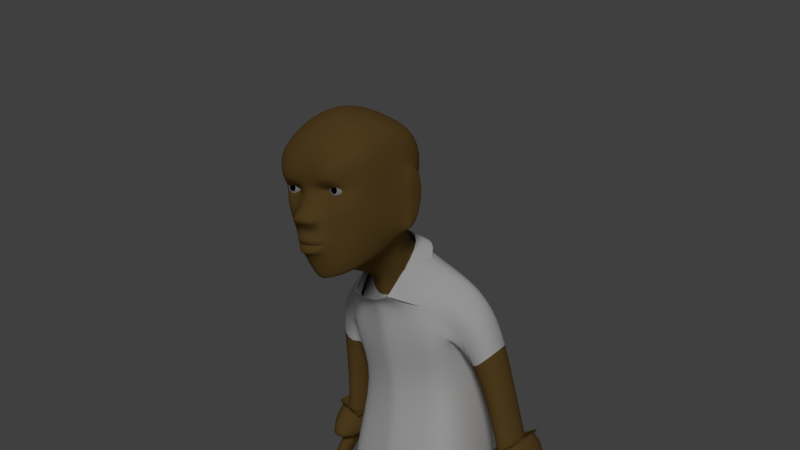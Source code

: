 # Source: gustaf_another_copy_.blend  (saved by Blender 2.79.0; exported with 4.5.12 LTS)
import bpy
from mathutils import Matrix  # noqa: F401  (used for matrix-valued properties, if any)

bpy.ops.wm.read_factory_settings(use_empty=True)
scene = bpy.context.scene
scene.name = 'Scene'

# ---- collections
col_collection_1 = bpy.data.collections.new('Collection 1'); scene.collection.children.link(col_collection_1)

# ---- materials (node trees are filled in below, after node groups)
mat_material = bpy.data.materials.new('Material')
mat_material.alpha_threshold = 0.0
mat_material.roughness = 0.5
mat_material.line_color = (0.0, 0.0, 0.0, 1.0)
mat_material_001 = bpy.data.materials.new('Material.001')
mat_material_001.alpha_threshold = 0.0
mat_material_001.roughness = 0.5
mat_material_002 = bpy.data.materials.new('Material.002')
mat_material_002.alpha_threshold = 0.0
mat_material_002.roughness = 0.5
mat_material_003 = bpy.data.materials.new('Material.003')
mat_material_003.alpha_threshold = 0.0
mat_material_003.roughness = 0.5

# ---- material node trees
mat_material.use_nodes = True; mat_material.node_tree.nodes.clear()
_N = mat_material.node_tree.nodes; _L = mat_material.node_tree.links
n0 = _N.new('ShaderNodeOutputMaterial'); n0.name = 'Material Output'; n0.location = (300, 300)
n1 = _N.new('ShaderNodeBsdfDiffuse'); n1.name = 'Diffuse BSDF'; n1.location = (10, 300)
n1.inputs[0].default_value = (0.1902, 0.1124, 0.03116, 1.0)
_L.new(n1.outputs[0], n0.inputs[0])
n0.is_active_output = True
mat_material_001.use_nodes = True; mat_material_001.node_tree.nodes.clear()
_N = mat_material_001.node_tree.nodes; _L = mat_material_001.node_tree.links
n0 = _N.new('ShaderNodeOutputMaterial'); n0.name = 'Material Output'; n0.location = (300, 300)
n1 = _N.new('ShaderNodeBsdfDiffuse'); n1.name = 'Diffuse BSDF'; n1.location = (10, 300)
_L.new(n1.outputs[0], n0.inputs[0])
n0.is_active_output = True
mat_material_002.use_nodes = True; mat_material_002.node_tree.nodes.clear()
_N = mat_material_002.node_tree.nodes; _L = mat_material_002.node_tree.links
n0 = _N.new('ShaderNodeOutputMaterial'); n0.name = 'Material Output'; n0.location = (300, 300)
n1 = _N.new('ShaderNodeBsdfDiffuse'); n1.name = 'Diffuse BSDF'; n1.location = (10, 300)
n1.inputs[0].default_value = (0.0, 0.0, 0.0, 1.0)
_L.new(n1.outputs[0], n0.inputs[0])
n0.is_active_output = True
mat_material_003.use_nodes = True; mat_material_003.node_tree.nodes.clear()
_N = mat_material_003.node_tree.nodes; _L = mat_material_003.node_tree.links
n0 = _N.new('ShaderNodeOutputMaterial'); n0.name = 'Material Output'; n0.location = (300, 300)
n1 = _N.new('ShaderNodeBsdfDiffuse'); n1.name = 'Diffuse BSDF'; n1.location = (10, 300)
_L.new(n1.outputs[0], n0.inputs[0])
n0.is_active_output = True

# ---- world
world_world = bpy.data.worlds.new('World'); scene.world = world_world
world_world.color = (0.05088, 0.05088, 0.05088)
world_world.use_sun_shadow = False
world_world.sun_shadow_jitter_overblur = 0.0
world_world.cycles.sampling_method = 'MANUAL'

# ---- cameras
cam_camera = bpy.data.cameras.new('Camera')
cam_camera.clip_end = 100.0
cam_camera.lens = 35.0
cam_camera.sensor_width = 32.0
cam_camera.sensor_height = 18.0
cam_camera.ortho_scale = 7.314
cam_camera.dof.focus_distance = 0.0

# ---- lights
light_lamp = bpy.data.lights.new('Lamp', 'SUN')
light_lamp.transmission_factor = 0.0
light_lamp.cutoff_distance = 30.0
light_lamp.angle = 0.1993
light_lamp.energy = 1.0
light_lamp.shadow_buffer_clip_start = 1.001
light_lamp.shadow_soft_size = 0.1
light_lamp.shadow_cascade_max_distance = 1000.0

# ---- meshes
me_cube = bpy.data.meshes.new('Cube')
me_cube.from_pydata([(2.06, -3.189, 57.77), (1.436, -3.198, 57.77), (0.0, -1.268, 62.61), (2.157, -3.326, 57.39), (2.503, -2.857, 58.1), (2.176, -3.547, 58.56), (1.385, -3.669, 58.51), (2.323, -1.248, 61.97), (2.322, -3.082, 57.99), (2.042, -3.249, 58.16), (1.441, -3.252, 58.12), (1.206, -3.094, 57.87), (0.4993, -3.555, 60.79), (0.3198, -3.892, 58.84), (0.4129, -3.573, 58.2), (2.336, -3.392, 56.93), (2.799, -2.583, 58.12), (2.375, -3.587, 59.05), (1.434, -3.892, 58.9), (0.0, -3.603, 58.2), (0.0, -3.892, 58.86), (0.789, -3.956, 55.64), (1.248, -3.752, 55.43), (1.426, -3.481, 54.92), (0.5931, -3.918, 54.27), (0.0, -3.971, 54.21), (0.0, -4.657, 56.53), (0.4695, -4.56, 56.53), (1.106, -3.796, 56.36), (1.709, -3.456, 55.79), (2.102, -2.896, 55.0), (0.4537, -3.289, 52.62), (0.0, -3.437, 52.55), (0.0, -4.448, 56.77), (0.4908, -4.357, 56.79), (2.956, -2.685, 56.5), (3.441, -1.649, 58.14), (3.509, -2.753, 60.14), (1.841, -3.478, 60.65), (0.0, -3.557, 60.78), (2.775, -2.186, 55.14), (0.9725, -3.774, 54.43), (1.521, -2.651, 52.91), (2.385, -1.329, 53.48), (3.677, -0.7645, 60.61), (1.29, -3.537, 57.22), (3.749, 0.5597, 58.43), (3.63, 0.2916, 56.39), (0.8272, -1.267, 62.55), (0.8241, -4.261, 56.06), (3.306, 0.4809, 54.82), (2.591, 0.4074, 54.07), (0.0, 3.026, 55.11), (1.798, 2.571, 55.12), (2.201, 1.662, 54.24), (0.6001, 2.818, 55.2), (3.657, 2.266, 60.04), (3.13, 3.121, 60.75), (0.9282, 3.383, 61.25), (0.0, 3.557, 61.37), (3.644, 1.734, 58.56), (2.474, 0.9602, 61.86), (0.0, 1.08, 62.62), (3.656, 0.7054, 60.94), (0.9282, 1.057, 62.44), (3.708, 1.07, 58.64), (3.443, 2.494, 58.05), (1.056, 4.114, 58.23), (3.503, 2.21, 57.13), (2.744, 3.587, 58.12), (0.0, 4.339, 58.21), (3.319, 1.277, 55.29), (0.5536, -1.29, 52.95), (2.006, 0.6691, 53.85), (3.312, 0.8789, 55.05), (0.0, -1.523, 52.75), (0.3568, 1.817, 51.6), (0.0, 1.811, 51.56), (0.0, -4.596, 56.21), (0.7791, -4.52, 56.25), (0.9693, -4.113, 56.39), (0.89, -4.282, 56.55), (0.0, -4.322, 56.03), (3.682, 0.6778, 56.55), (3.711, 0.8187, 54.99), (4.041, 0.8349, 58.45), (4.011, 1.215, 58.67), (3.963, 1.943, 58.6), (3.858, 2.34, 57.08), (3.716, 1.071, 54.86), (3.721, 1.645, 55.25), (3.864, 1.205, 56.71), (0.0, 1.797, 50.25), (0.0, 5.797, 51.45), (1.019, 3.972, 53.42), (1.054, 2.272, 50.65), (1.712, 2.561, 48.3), (2.281, 5.741, 51.04), (3.67, 3.222, 48.38), (3.141, 4.467, 51.19), (2.915, 3.305, 50.01), (3.948, 5.271, 50.03), (4.298, 4.495, -0.1649), (6.194, 4.805, -0.1649), (5.987, 7.94, -0.1649), (3.975, 8.585, -0.1649), (6.057, 4.808, 39.49), (7.256, 4.858, 39.78), (6.126, 6.596, 39.51), (7.296, 6.494, 39.79), (0.0, 2.082, 48.42), (9.632, 3.497, 32.16), (10.46, 3.051, 32.37), (6.416, 6.528, 38.69), (7.514, 4.665, 38.95), (7.553, 6.429, 38.96), (6.349, 4.616, 38.67), (7.856, 4.403, 38.01), (6.635, 4.352, 37.72), (6.705, 6.536, 37.73), (7.897, 6.432, 38.02), (0.0, 4.174, 53.68), (2.85, 4.258, -0.1649), (2.439, 9.078, -0.1649), (0.4825, -3.677, 57.52), (0.0, -3.747, 57.58), (1.217, -3.131, 58.04), (0.5293, -2.062, 52.84), (0.0, -2.116, 52.72), (1.974, -1.207, 53.28), (0.7136, 1.942, 51.74), (0.7542, 5.768, 51.38), (0.5268, 1.975, 50.28), (0.3962, 2.201, 48.55), (0.5094, 4.073, 53.55), (0.0, -4.085, 55.59), (0.5528, -4.157, 54.88), (0.8398, -3.958, 54.89), (1.002, -3.883, 54.91), (0.5553, -4.147, 54.86), (0.0, -4.208, 54.86), (0.8448, -3.964, 54.88), (0.0, -4.208, 54.87), (5.987, 7.916, 2.444), (6.194, 4.704, 2.667), (3.975, 8.521, 2.444), (4.298, 4.414, 2.667), (2.439, 8.983, 2.444), (2.85, 4.192, 2.667), (5.683, -1.743, 0.9879), (7.579, -1.433, 0.9879), (4.236, -1.98, 0.9879), (7.579, -1.143, 1.896), (5.683, -1.434, 1.896), (4.236, -1.656, 1.896), (5.987, 8.101, 1.14), (6.194, 4.662, 1.14), (3.975, 8.727, 1.14), (2.439, 9.204, 1.14), (2.85, 4.132, 1.14), (7.579, -1.486, 1.425), (5.683, -1.787, 1.425), (4.236, -2.016, 1.425), (3.882, 7.635, 4.231), (3.648, 5.588, 4.231), (3.086, 7.967, 4.231), (2.94, 5.428, 4.231), (5.062, 7.199, 4.231), (4.71, 5.797, 4.231), (3.358, 1.924, -0.1649), (3.358, 0.9711, 1.645), (6.701, 1.484, 1.645), (6.701, 2.471, -0.1649), (4.806, 2.16, -0.1649), (4.806, 1.193, 1.645), (3.358, 1.48, 0.8421), (6.701, 2.01, 0.8421), (0.9206, -3.929, 54.52), (0.5742, -4.261, 54.33), (0.6268, -4.212, 55.28), (1.019, -3.939, 55.18), (1.193, -3.711, 54.92), (0.0, -4.376, 55.28), (0.0, -4.343, 54.3), (1.194, -2.568, 52.79), (0.4537, -2.894, 52.62), (0.0, -3.042, 52.55), (1.739, -1.722, 57.39), (1.739, -2.739, 57.19), (1.739, -3.041, 57.39), (1.739, -3.256, 57.78), (1.918, -1.519, 57.74), (2.069, -1.722, 57.48), (2.17, -2.024, 57.3), (2.206, -2.381, 57.24), (2.17, -2.739, 57.3), (2.069, -3.041, 57.48), (1.877, -3.256, 57.81), (1.739, -1.448, 58.05), (2.049, -1.519, 57.87), (2.311, -1.722, 57.72), (2.486, -2.024, 57.62), (2.547, -2.381, 57.58), (2.486, -2.739, 57.62), (2.311, -3.041, 57.72), (1.978, -3.256, 57.91), (2.096, -1.519, 58.05), (2.399, -1.722, 58.05), (2.601, -2.024, 58.05), (2.673, -2.381, 58.05), (2.601, -2.739, 58.05), (2.399, -3.041, 58.05), (2.015, -3.256, 58.05), (2.049, -1.519, 58.23), (2.311, -1.722, 58.38), (2.486, -2.024, 58.48), (2.547, -2.381, 58.52), (2.486, -2.739, 58.48), (2.311, -3.041, 58.38), (1.978, -3.256, 58.19), (1.918, -1.519, 58.36), (2.069, -1.722, 58.62), (2.17, -2.024, 58.8), (2.206, -2.381, 58.86), (2.17, -2.739, 58.8), (2.069, -3.041, 58.62), (1.877, -3.256, 58.29), (1.739, -1.519, 58.41), (1.739, -1.722, 58.71), (1.739, -2.024, 58.91), (1.739, -2.381, 58.98), (1.739, -2.739, 58.91), (1.739, -3.041, 58.71), (1.739, -3.256, 58.33), (1.561, -1.519, 58.36), (1.409, -1.722, 58.62), (1.308, -2.024, 58.8), (1.273, -2.381, 58.86), (1.308, -2.739, 58.8), (1.409, -3.041, 58.62), (1.601, -3.256, 58.29), (1.43, -1.519, 58.23), (1.168, -1.722, 58.38), (0.9925, -2.024, 58.48), (0.9309, -2.381, 58.52), (0.9925, -2.739, 58.48), (1.168, -3.041, 58.38), (1.501, -3.256, 58.19), (1.382, -1.519, 58.05), (1.079, -1.722, 58.05), (0.8769, -2.024, 58.05), (0.8059, -2.381, 58.05), (0.8769, -2.739, 58.05), (1.079, -3.041, 58.05), (1.464, -3.256, 58.05), (1.43, -1.519, 57.87), (1.168, -1.722, 57.72), (0.9925, -2.024, 57.62), (0.9309, -2.381, 57.58), (0.9925, -2.739, 57.62), (1.168, -3.041, 57.72), (1.501, -3.256, 57.91), (1.739, -3.315, 58.05), (1.561, -1.519, 57.74), (1.409, -1.722, 57.48), (1.308, -2.024, 57.3), (1.273, -2.381, 57.24), (1.308, -2.739, 57.3), (1.409, -3.041, 57.48), (1.601, -3.256, 57.81), (1.739, -1.519, 57.69), (1.739, -2.024, 57.19), (1.739, -2.381, 57.12), (1.739, -3.234, 57.68), (1.925, -3.234, 57.73), (2.062, -3.234, 57.87), (2.111, -3.234, 58.05), (2.062, -3.234, 58.24), (1.925, -3.234, 58.37), (1.739, -3.234, 58.42), (1.553, -3.234, 58.37), (1.417, -3.234, 58.24), (1.367, -3.234, 58.05), (1.417, -3.234, 57.87), (1.553, -3.234, 57.73), (0.8827, -4.03, 54.7), (0.5898, -4.268, 55.08), (0.0, -4.376, 55.05), (0.5648, -4.288, 54.6), (0.9294, -4.031, 55.04), (1.098, -3.745, 54.91), (0.0, -4.359, 54.58), (8.504, 1.432, 29.82), (10.7, 2.92, 29.7), (10.99, 2.424, 29.51), (9.215, 1.851, 29.62), (9.102, 2.287, 32.14), (10.04, 2.363, 32.36), (8.896, 1.057, 28.19), (9.35, 0.818, 28.36), (11.26, 3.264, 27.72), (11.77, 2.768, 27.71), (10.19, 1.455, 28.57), (10.63, 2.092, 28.5), (11.29, 2.293, 28.07), (10.25, 3.109, 27.71), (9.951, 2.425, 27.71), (9.657, 1.741, 27.72), (8.163, 1.217, 28.82), (8.682, 0.8206, 28.83), (9.539, 0.6913, 26.47), (10.22, 0.3054, 26.29), (11.32, 3.079, 26.46), (11.84, 2.537, 26.28), (10.63, 0.8633, 26.29), (11.03, 1.421, 26.28), (11.44, 1.979, 26.28), (10.87, 2.482, 26.46), (10.43, 1.885, 26.46), (9.984, 1.288, 26.47), (11.22, 3.151, 24.35), (11.74, 2.609, 24.17), (11.33, 2.051, 24.18), (10.77, 2.554, 24.35), (10.89, 1.522, 23.32), (11.29, 2.08, 23.32), (10.73, 2.583, 23.49), (10.28, 1.986, 23.5), (10.46, 0.9785, 22.91), (10.87, 1.536, 22.91), (10.26, 2.0, 23.09), (9.818, 1.403, 23.09), (9.41, 0.7808, 23.85), (10.09, 0.3949, 23.67), (10.5, 0.9528, 23.66), (9.855, 1.378, 23.85), (11.29, 3.097, 25.92), (10.85, 2.5, 25.92), (11.41, 1.998, 25.74), (11.82, 2.556, 25.74), (11.4, 2.007, 25.47), (10.83, 2.51, 25.64), (10.39, 1.913, 25.65), (10.99, 1.449, 25.47), (10.58, 0.8965, 25.31), (10.98, 1.454, 25.31), (9.936, 1.321, 25.49), (10.38, 1.918, 25.49), (10.18, 0.334, 25.45), (9.498, 0.7199, 25.63), (10.59, 0.8919, 25.45), (9.943, 1.317, 25.63), (8.065, 2.05, 25.58), (8.626, 1.792, 25.55), (7.582, 1.586, 25.75), (8.173, 1.293, 25.65), (4.33, 6.288, 8.266), (4.095, 3.853, 8.266), (3.335, 6.609, 8.266), (3.189, 3.699, 8.266), (5.683, 5.868, 8.266), (5.332, 4.055, 8.266), (0.0, 7.577, 34.6), (3.632, 7.789, 34.15), (2.822, 0.4201, 33.28), (0.0, 0.09333, 30.55), (4.616, 7.158, 33.91), (4.774, 0.7304, 34.2), (5.053, 7.391, 33.08), (5.431, 6.237, 31.31), (3.982, 6.525, 29.82), (3.016, 7.708, 32.79), (5.805, 3.986, 28.73), (3.807, 4.498, 27.8), (7.375, 2.248, 20.33), (5.548, 2.626, 20.33), (7.024, -0.6845, 20.33), (5.313, -0.866, 20.33), (7.375, 2.248, 19.24), (7.024, -0.6845, 19.24), (5.548, 2.626, 19.24), (5.313, -0.866, 19.24), (5.548, 2.626, 19.78), (5.313, -0.866, 19.78), (7.375, 2.248, 19.78), (7.024, -0.6845, 19.78), (3.484, -0.2312, 28.66), (5.322, 0.01459, 29.45), (0.0, 7.508, 32.33), (0.0, 5.597, 30.07), (0.9204, 7.949, 32.56), (1.343, -0.4189, 28.05), (4.012, 2.914, 20.33), (3.866, -1.005, 20.33), (4.012, 2.914, 19.24), (3.866, -1.005, 19.24), (4.012, 2.914, 19.78), (3.866, -1.005, 19.78), (1.692, 4.889, 27.09), (0.4711, 0.1832, 30.45), (1.054, 7.731, 34.47), (0.417, 6.291, 30.16), (0.5925, 0.2801, 37.33), (1.223, 7.457, 35.5), (4.762, 1.167, 37.26), (0.0, 7.444, 35.6), (2.561, 0.6873, 37.28), (4.711, 6.697, 35.98), (3.242, 7.337, 35.49), (0.0, 0.2221, 37.28), (4.27, 7.169, 5.015), (3.867, 1.499, 5.48), (2.561, 7.719, 5.015), (2.31, 1.234, 5.48), (6.595, 6.448, 5.015), (5.992, 1.845, 5.48), (0.0, 5.195, 53.42), (2.594, 2.339, 49.6), (0.0, 9.086, 44.56), (2.929, 8.99, 44.33), (2.916, 7.732, 47.75), (0.0, 8.142, 48.1), (0.0, 0.9009, 50.07), (0.0, 6.801, 51.45), (4.0, 8.351, 44.17), (1.807, 3.757, 53.38), (1.376, 0.7012, 50.55), (1.712, 2.202, 49.51), (2.281, 6.744, 51.04), (3.67, 2.941, 49.15), (2.368, 3.059, 43.83), (0.0, 2.438, 43.39), (0.0, 1.507, 46.74), (3.773, 4.154, 44.04), (4.251, 7.337, 47.4), (3.931, 2.366, 47.08), (2.985, 2.031, 46.89), (3.141, 4.467, 51.91), (2.915, 3.317, 50.34), (4.378, 6.274, 50.42), (4.671, 5.292, 50.76), (4.54, 3.621, 49.84), (5.783, 3.542, 48.63), (6.087, 5.654, 49.14), (5.775, 4.411, 39.72), (7.24, 4.484, 40.51), (5.875, 7.004, 39.75), (7.297, 6.857, 40.53), (6.629, 6.376, 47.62), (4.86, 6.903, 46.11), (4.852, 4.039, 45.29), (6.624, 3.714, 47.25), (0.0, 0.2602, 37.65), (2.484, 0.7664, 37.99), (3.126, 7.462, 37.69), (0.0, 7.663, 38.02), (0.0, 1.437, 49.63), (4.759, 1.296, 38.15), (4.739, 6.819, 37.35), (8.233, 7.979, 39.98), (5.841, 8.253, 39.18), (8.125, 3.552, 39.97), (5.654, 3.417, 39.15), (4.459, 3.44, 47.19), (7.854, 3.968, 37.82), (4.616, 5.802, 46.98), (6.364, 3.895, 37.88), (6.465, 7.004, 37.91), (7.912, 6.857, 37.83), (0.0, 4.389, 54.08), (2.398, 4.294, 52.43), (1.273, 9.134, 44.42), (1.241, 8.013, 48.07), (0.7542, 6.771, 51.38), (0.7776, 0.768, 50.26), (0.3962, 2.491, 43.52), (0.897, 1.632, 46.74), (0.7903, 1.807, 49.77), (0.3962, 0.3087, 37.74), (1.273, 7.635, 37.89), (0.7244, 4.288, 53.94), (1.739, -1.722, 57.39), (1.739, -2.739, 57.19), (1.739, -3.041, 57.39), (1.739, -3.256, 57.78), (1.918, -1.519, 57.74), (2.069, -1.722, 57.48), (2.17, -2.024, 57.3), (2.206, -2.381, 57.24), (2.17, -2.739, 57.3), (2.069, -3.041, 57.48), (1.877, -3.256, 57.81), (1.739, -1.448, 58.05), (2.049, -1.519, 57.87), (2.311, -1.722, 57.72), (2.486, -2.024, 57.62), (2.547, -2.381, 57.58), (2.486, -2.739, 57.62), (2.311, -3.041, 57.72), (1.978, -3.256, 57.91), (2.096, -1.519, 58.05), (2.399, -1.722, 58.05), (2.601, -2.024, 58.05), (2.673, -2.381, 58.05), (2.601, -2.739, 58.05), (2.399, -3.041, 58.05), (2.015, -3.256, 58.05), (2.049, -1.519, 58.23), (2.311, -1.722, 58.38), (2.486, -2.024, 58.48), (2.547, -2.381, 58.52), (2.486, -2.739, 58.48), (2.311, -3.041, 58.38), (1.978, -3.256, 58.19), (1.918, -1.519, 58.36), (2.069, -1.722, 58.62), (2.17, -2.024, 58.8), (2.206, -2.381, 58.86), (2.17, -2.739, 58.8), (2.069, -3.041, 58.62), (1.877, -3.256, 58.29), (1.739, -1.519, 58.41), (1.739, -1.722, 58.71), (1.739, -2.024, 58.91), (1.739, -2.381, 58.98), (1.739, -2.739, 58.91), (1.739, -3.041, 58.71), (1.739, -3.256, 58.33), (1.561, -1.519, 58.36), (1.409, -1.722, 58.62), (1.308, -2.024, 58.8), (1.273, -2.381, 58.86), (1.308, -2.739, 58.8), (1.409, -3.041, 58.62), (1.601, -3.256, 58.29), (1.43, -1.519, 58.23), (1.168, -1.722, 58.38), (0.9925, -2.024, 58.48), (0.9309, -2.381, 58.52), (0.9925, -2.739, 58.48), (1.168, -3.041, 58.38), (1.501, -3.256, 58.19), (1.382, -1.519, 58.05), (1.079, -1.722, 58.05), (0.8769, -2.024, 58.05), (0.8059, -2.381, 58.05), (0.8769, -2.739, 58.05), (1.079, -3.041, 58.05), (1.464, -3.256, 58.05), (1.43, -1.519, 57.87), (1.168, -1.722, 57.72), (0.9925, -2.024, 57.62), (0.9309, -2.381, 57.58), (0.9925, -2.739, 57.62), (1.168, -3.041, 57.72), (1.501, -3.256, 57.91), (1.739, -3.315, 58.05), (1.561, -1.519, 57.74), (1.409, -1.722, 57.48), (1.308, -2.024, 57.3), (1.273, -2.381, 57.24), (1.308, -2.739, 57.3), (1.409, -3.041, 57.48), (1.601, -3.256, 57.81), (1.739, -1.519, 57.69), (1.739, -2.024, 57.19), (1.739, -2.381, 57.12), (1.739, -3.234, 57.68), (1.925, -3.234, 57.73), (2.062, -3.234, 57.87), (2.111, -3.234, 58.05), (2.062, -3.234, 58.24), (1.925, -3.234, 58.37), (1.739, -3.234, 58.42), (1.553, -3.234, 58.37), (1.417, -3.234, 58.24), (1.367, -3.234, 58.05), (1.417, -3.234, 57.87), (1.553, -3.234, 57.73), (0.0, 0.1723, 33.91), (3.392, 7.221, 33.92), (4.674, 6.585, 33.43), (2.662, 0.5481, 34.32), (0.0, 7.204, 34.58), (4.767, 1.141, 34.58), (1.157, 7.272, 34.19), (0.4357, 0.2426, 33.9), (8.554, 2.59, 38.06), (5.833, 2.454, 37.76), (6.02, 8.253, 37.79), (8.661, 7.979, 38.08), (7.521, 4.151, 40.45), (5.681, 4.057, 39.57), (5.81, 7.412, 39.6), (7.595, 7.222, 40.47), (7.356, 4.446, 40.2), (5.865, 4.37, 39.48), (5.97, 7.089, 39.5), (7.416, 6.935, 40.21), (1.943, 5.094, 53.29), (1.807, 3.757, 53.38), (0.7244, 4.288, 53.94), (0.0, 4.389, 54.08), (1.376, 0.7012, 50.55), (1.943, 5.094, 53.29), (0.0, 5.195, 53.42), (2.398, 4.294, 52.43), (2.594, 2.339, 49.6), (5.619, 6.514, 42.86), (6.836, 6.277, 43.53), (6.814, 4.507, 43.28), (5.581, 4.596, 42.57)], [], [(5, 9, 8, 4), (6, 10, 9, 5), (3, 0, 1, 45), (45, 1, 11, 124), (4, 8, 0, 3), (14, 126, 10, 6), (6, 18, 13, 14), (18, 38, 12, 13), (5, 17, 18, 6), (3, 15, 16, 4), (4, 16, 17, 5), (24, 25, 32, 31), (22, 23, 30, 29), (26, 27, 34, 33), (41, 24, 31, 42), (51, 43, 129, 73), (21, 22, 29, 28), (124, 125, 33, 34), (3, 45, 28, 15), (17, 37, 38, 18), (15, 35, 36, 16), (13, 12, 39, 20), (16, 36, 37, 17), (28, 29, 35, 15), (31, 32, 186, 185), (30, 40, 35, 29), (30, 42, 43, 40), (23, 41, 42, 30), (19, 14, 13, 20), (124, 34, 28, 45), (28, 34, 81, 80), (37, 36, 46, 44), (36, 35, 47, 46), (43, 42, 184, 129), (12, 38, 7, 48), (39, 12, 48, 2), (35, 40, 50, 47), (38, 37, 44, 7), (40, 43, 51, 50), (54, 73, 130, 95), (64, 61, 57, 58), (63, 65, 60, 56), (62, 64, 58, 59), (61, 63, 56, 57), (7, 44, 63, 61), (2, 48, 64, 62), (44, 46, 65, 63), (48, 7, 61, 64), (58, 57, 69, 67), (56, 60, 68, 66), (59, 58, 67, 70), (57, 56, 66, 69), (68, 71, 54, 66), (67, 55, 52, 70), (66, 54, 53, 69), (132, 76, 77, 92), (73, 54, 71, 74), (69, 53, 55, 67), (51, 73, 74, 50), (185, 186, 128, 127), (127, 128, 75, 72), (72, 75, 77, 76), (53, 54, 95, 94), (73, 72, 76, 130), (82, 49, 79, 78), (79, 49, 80, 81), (21, 28, 80, 49), (34, 27, 79, 81), (27, 26, 78, 79), (50, 74, 89, 84), (71, 68, 88, 90), (74, 71, 90, 89), (47, 50, 84, 83), (83, 91, 86, 85), (88, 91, 89, 90), (87, 86, 91, 88), (84, 89, 91, 83), (60, 65, 86, 87), (46, 47, 83, 85), (65, 46, 85, 86), (68, 60, 87, 88), (97, 94, 99, 101), (95, 96, 98, 100), (94, 95, 100, 99), (157, 155, 104, 105), (155, 156, 103, 104), (176, 171, 152, 160), (104, 103, 102, 105), (609, 610, 107, 109), (608, 609, 109, 108), (610, 611, 106, 107), (611, 608, 108, 106), (120, 117, 297, 112), (117, 118, 296, 297), (119, 120, 112, 111), (118, 119, 111, 296), (111, 112, 294, 293), (106, 108, 113, 116), (108, 109, 115, 113), (107, 106, 116, 114), (109, 107, 114, 115), (116, 113, 119, 118), (113, 115, 120, 119), (114, 116, 118, 117), (115, 114, 117, 120), (133, 132, 92, 110), (134, 55, 53, 94), (134, 131, 93, 121), (159, 158, 123, 122), (105, 102, 122, 123), (157, 105, 123, 158), (125, 124, 14, 19), (11, 126, 14, 124), (184, 185, 127, 129), (129, 127, 72, 73), (42, 31, 185, 184), (94, 97, 131, 134), (121, 52, 55, 134), (96, 95, 132, 133), (95, 130, 76, 132), (21, 49, 82, 135), (288, 285, 141, 139), (289, 286, 136, 137), (291, 288, 139, 140), (290, 289, 137, 138), (286, 287, 142, 136), (285, 290, 138, 141), (175, 169, 151, 162), (163, 145, 147, 165), (166, 165, 147, 148), (168, 164, 146, 144), (167, 168, 144, 143), (163, 167, 143, 145), (160, 161, 149, 150), (161, 153, 154, 162), (173, 172, 150, 149), (174, 170, 154, 153), (169, 173, 149, 151), (171, 174, 153, 152), (149, 161, 162, 151), (152, 153, 161, 160), (170, 175, 162, 154), (145, 157, 158, 147), (148, 147, 158, 159), (172, 176, 160, 150), (143, 144, 156, 155), (145, 143, 155, 157), (356, 360, 167, 163), (360, 361, 168, 167), (361, 357, 164, 168), (359, 358, 165, 166), (356, 163, 165, 358), (146, 164, 166, 148), (103, 156, 176, 172), (148, 159, 175, 170), (144, 146, 174, 171), (122, 102, 173, 169), (146, 148, 170, 174), (102, 103, 172, 173), (159, 122, 169, 175), (156, 144, 171, 176), (41, 23, 181, 177), (21, 135, 182, 179), (23, 22, 180, 181), (25, 24, 178, 183), (22, 21, 179, 180), (24, 41, 177, 178), (270, 198, 191), (262, 190, 197), (189, 188, 195, 196), (272, 271, 193, 194), (187, 270, 191, 192), (273, 189, 196, 274), (188, 272, 194, 195), (271, 187, 192, 193), (194, 193, 201, 202), (192, 191, 199, 200), (274, 196, 204, 275), (195, 194, 202, 203), (193, 192, 200, 201), (191, 198, 199), (262, 197, 205), (196, 195, 203, 204), (275, 204, 211, 276), (203, 202, 209, 210), (201, 200, 207, 208), (199, 198, 206), (262, 205, 212), (204, 203, 210, 211), (202, 201, 208, 209), (200, 199, 206, 207), (208, 207, 214, 215), (206, 198, 213), (262, 212, 219), (211, 210, 217, 218), (209, 208, 215, 216), (207, 206, 213, 214), (276, 211, 218, 277), (210, 209, 216, 217), (262, 219, 226), (218, 217, 224, 225), (216, 215, 222, 223), (214, 213, 220, 221), (277, 218, 225, 278), (217, 216, 223, 224), (215, 214, 221, 222), (213, 198, 220), (221, 220, 227, 228), (278, 225, 232, 279), (224, 223, 230, 231), (222, 221, 228, 229), (220, 198, 227), (262, 226, 233), (225, 224, 231, 232), (223, 222, 229, 230), (279, 232, 239, 280), (231, 230, 237, 238), (229, 228, 235, 236), (227, 198, 234), (262, 233, 240), (232, 231, 238, 239), (230, 229, 236, 237), (228, 227, 234, 235), (234, 198, 241), (262, 240, 247), (239, 238, 245, 246), (237, 236, 243, 244), (235, 234, 241, 242), (280, 239, 246, 281), (238, 237, 244, 245), (236, 235, 242, 243), (246, 245, 252, 253), (244, 243, 250, 251), (242, 241, 248, 249), (281, 246, 253, 282), (245, 244, 251, 252), (243, 242, 249, 250), (241, 198, 248), (262, 247, 254), (282, 253, 260, 283), (252, 251, 258, 259), (250, 249, 256, 257), (248, 198, 255), (262, 254, 261), (253, 252, 259, 260), (251, 250, 257, 258), (249, 248, 255, 256), (259, 258, 266, 267), (257, 256, 264, 265), (255, 198, 263), (262, 261, 269), (260, 259, 267, 268), (258, 257, 265, 266), (256, 255, 263, 264), (283, 260, 268, 284), (262, 269, 190), (268, 267, 188, 189), (266, 265, 271, 272), (264, 263, 270, 187), (284, 268, 189, 273), (267, 266, 272, 188), (265, 264, 187, 271), (263, 198, 270), (269, 284, 273, 190), (261, 283, 284, 269), (254, 282, 283, 261), (247, 281, 282, 254), (240, 280, 281, 247), (233, 279, 280, 240), (226, 278, 279, 233), (219, 277, 278, 226), (212, 276, 277, 219), (205, 275, 276, 212), (197, 274, 275, 205), (190, 273, 274, 197), (177, 181, 290, 285), (179, 182, 287, 286), (181, 180, 289, 290), (183, 178, 288, 291), (180, 179, 286, 289), (178, 177, 285, 288), (296, 111, 293, 292), (112, 297, 295, 294), (297, 296, 292, 295), (293, 294, 301, 300), (298, 307, 319, 310), (304, 303, 315, 316), (307, 306, 318, 319), (300, 301, 313, 312), (303, 302, 314, 315), (299, 298, 310, 311), (306, 305, 317, 318), (305, 306, 293, 300), (301, 304, 316, 313), (302, 299, 311, 314), (301, 294, 303, 304), (305, 300, 312, 317), (303, 294, 295, 302), (292, 293, 306, 307), (308, 298, 352, 354), (295, 292, 308, 309), (299, 302, 295, 309), (298, 308, 292, 307), (337, 336, 320, 323), (348, 349, 332, 333), (345, 344, 328, 329), (341, 340, 325, 326), (323, 320, 321, 322), (338, 337, 323, 322), (339, 338, 322, 321), (336, 339, 321, 320), (327, 326, 325, 324), (342, 341, 326, 327), (340, 343, 324, 325), (343, 342, 327, 324), (331, 330, 329, 328), (344, 346, 331, 328), (347, 345, 329, 330), (346, 347, 330, 331), (332, 335, 334, 333), (351, 350, 334, 335), (350, 348, 333, 334), (349, 351, 335, 332), (312, 313, 339, 336), (313, 316, 338, 339), (316, 317, 337, 338), (317, 312, 336, 337), (315, 318, 342, 343), (316, 315, 343, 340), (318, 317, 341, 342), (317, 316, 340, 341), (319, 318, 347, 346), (318, 315, 345, 347), (314, 319, 346, 344), (315, 314, 344, 345), (310, 319, 351, 349), (314, 311, 348, 350), (319, 314, 350, 351), (311, 310, 349, 348), (352, 353, 355, 354), (309, 308, 354, 355), (298, 299, 353, 352), (299, 309, 355, 353), (164, 357, 359, 166), (389, 401, 399, 365), (403, 400, 362, 405), (368, 369, 370, 371), (407, 404, 367, 366), (363, 371, 390, 400), (406, 364, 367, 404), (381, 383, 397, 395), (366, 367, 369, 368), (368, 371, 363, 366), (371, 370, 401, 390), (367, 364, 386, 387), (369, 367, 387, 372), (370, 369, 372, 373), (382, 380, 394, 396), (375, 382, 396, 392), (363, 408, 407, 366), (387, 386, 377, 376), (377, 386, 391, 393), (372, 387, 376, 374), (373, 372, 374, 375), (385, 383, 381, 379), (384, 385, 379, 378), (382, 384, 378, 380), (375, 374, 384, 382), (374, 376, 385, 384), (376, 377, 383, 385), (402, 409, 365, 399), (373, 375, 392, 398), (390, 401, 389, 388), (399, 401, 398, 391), (391, 398, 392, 393), (397, 396, 394, 395), (393, 392, 396, 397), (386, 364, 399, 391), (383, 377, 393, 397), (411, 381, 395, 413), (370, 373, 398, 401), (388, 362, 400, 390), (406, 402, 399, 364), (408, 363, 400, 403), (380, 410, 412, 394), (395, 394, 412, 413), (379, 381, 411, 415), (378, 379, 415, 414), (380, 378, 414, 410), (606, 604, 599, 470), (419, 420, 434, 424), (473, 428, 420, 472), (472, 471, 418, 421), (420, 428, 439, 434), (428, 425, 437, 439), (426, 427, 429, 438), (425, 426, 438, 437), (475, 478, 453, 430), (477, 476, 436, 427), (436, 430, 433, 435), (454, 419, 424, 458), (434, 435, 433, 424), (438, 429, 442, 441), (427, 436, 435, 429), (440, 441, 442, 443), (437, 438, 441, 440), (439, 437, 440, 443), (471, 419, 454, 479), (448, 451, 445, 447), (449, 448, 447, 446), (451, 450, 444, 445), (450, 449, 446, 444), (442, 429, 450, 451), (439, 443, 448, 449), (443, 442, 451, 448), (430, 453, 457, 433), (580, 454, 458, 581), (424, 433, 457, 458), (476, 432, 431, 475), (468, 467, 589, 590), (465, 434, 439, 449), (459, 590, 589, 460), (464, 468, 590, 587), (591, 592, 462, 461), (435, 463, 450, 429), (460, 589, 588, 462), (449, 450, 463, 465), (461, 587, 590, 459), (467, 466, 588, 589), (462, 588, 587, 461), (435, 434, 465, 463), (477, 474, 422, 456), (480, 473, 423, 469), (425, 428, 473, 480), (427, 426, 474, 477), (436, 476, 475, 430), (418, 471, 479, 455), (456, 432, 476, 477), (431, 452, 478, 475), (420, 419, 471, 472), (423, 473, 472, 421), (604, 605, 416, 599), (564, 492, 485), (556, 484, 491), (483, 482, 489, 490), (566, 565, 487, 488), (481, 564, 485, 486), (567, 483, 490, 568), (482, 566, 488, 489), (565, 481, 486, 487), (488, 487, 495, 496), (486, 485, 493, 494), (568, 490, 498, 569), (489, 488, 496, 497), (487, 486, 494, 495), (485, 492, 493), (556, 491, 499), (490, 489, 497, 498), (569, 498, 505, 570), (497, 496, 503, 504), (495, 494, 501, 502), (493, 492, 500), (556, 499, 506), (498, 497, 504, 505), (496, 495, 502, 503), (494, 493, 500, 501), (502, 501, 508, 509), (500, 492, 507), (556, 506, 513), (505, 504, 511, 512), (503, 502, 509, 510), (501, 500, 507, 508), (570, 505, 512, 571), (504, 503, 510, 511), (556, 513, 520), (512, 511, 518, 519), (510, 509, 516, 517), (508, 507, 514, 515), (571, 512, 519, 572), (511, 510, 517, 518), (509, 508, 515, 516), (507, 492, 514), (515, 514, 521, 522), (572, 519, 526, 573), (518, 517, 524, 525), (516, 515, 522, 523), (514, 492, 521), (556, 520, 527), (519, 518, 525, 526), (517, 516, 523, 524), (573, 526, 533, 574), (525, 524, 531, 532), (523, 522, 529, 530), (521, 492, 528), (556, 527, 534), (526, 525, 532, 533), (524, 523, 530, 531), (522, 521, 528, 529), (528, 492, 535), (556, 534, 541), (533, 532, 539, 540), (531, 530, 537, 538), (529, 528, 535, 536), (574, 533, 540, 575), (532, 531, 538, 539), (530, 529, 536, 537), (540, 539, 546, 547), (538, 537, 544, 545), (536, 535, 542, 543), (575, 540, 547, 576), (539, 538, 545, 546), (537, 536, 543, 544), (535, 492, 542), (556, 541, 548), (576, 547, 554, 577), (546, 545, 552, 553), (544, 543, 550, 551), (542, 492, 549), (556, 548, 555), (547, 546, 553, 554), (545, 544, 551, 552), (543, 542, 549, 550), (553, 552, 560, 561), (551, 550, 558, 559), (549, 492, 557), (556, 555, 563), (554, 553, 561, 562), (552, 551, 559, 560), (550, 549, 557, 558), (577, 554, 562, 578), (556, 563, 484), (562, 561, 482, 483), (560, 559, 565, 566), (558, 557, 564, 481), (578, 562, 483, 567), (561, 560, 566, 482), (559, 558, 481, 565), (557, 492, 564), (563, 578, 567, 484), (555, 577, 578, 563), (548, 576, 577, 555), (541, 575, 576, 548), (534, 574, 575, 541), (527, 573, 574, 534), (520, 572, 573, 527), (513, 571, 572, 520), (506, 570, 571, 513), (499, 569, 570, 506), (491, 568, 569, 499), (484, 567, 568, 491), (454, 580, 585, 479), (453, 478, 586, 582), (478, 452, 579, 586), (453, 582, 584, 457), (458, 457, 584, 581), (479, 585, 583, 455), (592, 593, 460, 462), (593, 594, 459, 460), (594, 591, 461, 459), (466, 464, 587, 588), (446, 447, 468, 467), (593, 594, 598, 597), (592, 593, 597, 596), (594, 591, 595, 598), (591, 592, 596, 595), (466, 444, 446, 467), (444, 466, 464, 445), (447, 445, 464, 468), (607, 606, 470, 417), (426, 425, 600, 603), (480, 469, 602, 601), (425, 480, 601, 600), (603, 600, 606, 607), (601, 602, 605, 604), (600, 601, 604, 606)])
me_cube.polygons.foreach_set('use_smooth', [True] * 575)
me_cube.polygons.foreach_set('material_index', [0, 0, 0, 0, 0, 0, 0, 0, 0, 0, 0, 0, 0, 0, 0, 0, 0, 0, 0, 0, 0, 0, 0, 0, 0, 0, 0, 0, 0, 0, 0, 0, 0, 0, 0, 0, 0, 0, 0, 0, 0, 0, 0, 0, 0, 0, 0, 0, 0, 0, 0, 0, 0, 0, 0, 0, 0, 0, 0, 0, 0, 0, 0, 0, 0, 0, 0, 0, 0, 0, 0, 0, 0, 0, 0, 0, 0, 0, 0, 0, 0, 3, 3, 3, 3, 3, 3, 3, 0, 0, 0, 0, 0, 0, 0, 0, 0, 0, 0, 0, 0, 0, 0, 0, 0, 3, 0, 3, 3, 3, 3, 0, 0, 0, 0, 0, 3, 0, 3, 0, 0, 0, 0, 0, 0, 0, 0, 3, 3, 3, 3, 3, 3, 3, 3, 3, 3, 3, 3, 3, 3, 3, 3, 3, 3, 3, 3, 3, 3, 3, 3, 3, 3, 3, 3, 3, 3, 3, 3, 3, 3, 0, 0, 0, 0, 0, 0, 1, 2, 1, 1, 1, 1, 1, 1, 1, 1, 1, 1, 1, 1, 2, 1, 1, 1, 1, 1, 2, 1, 1, 1, 1, 1, 2, 1, 1, 1, 1, 1, 2, 1, 1, 1, 1, 1, 1, 1, 1, 1, 1, 1, 1, 2, 1, 1, 1, 1, 1, 1, 2, 1, 1, 1, 1, 2, 1, 1, 1, 1, 1, 1, 1, 1, 1, 1, 1, 1, 1, 2, 1, 1, 1, 1, 2, 1, 1, 1, 1, 1, 1, 2, 1, 1, 1, 1, 2, 1, 1, 1, 1, 1, 1, 1, 1, 1, 1, 1, 1, 1, 1, 1, 1, 1, 1, 1, 0, 0, 0, 0, 0, 0, 0, 0, 0, 0, 0, 0, 0, 0, 0, 0, 0, 0, 0, 0, 0, 0, 0, 0, 0, 0, 0, 0, 0, 0, 0, 0, 0, 0, 0, 0, 0, 0, 0, 0, 0, 0, 0, 0, 0, 0, 0, 0, 0, 0, 0, 0, 0, 0, 0, 0, 0, 0, 0, 0, 0, 0, 0, 0, 0, 0, 0, 0, 3, 3, 3, 3, 3, 3, 3, 3, 3, 3, 3, 3, 3, 3, 3, 3, 3, 3, 3, 3, 3, 3, 3, 3, 3, 3, 3, 3, 3, 3, 3, 3, 3, 3, 3, 3, 3, 3, 3, 3, 3, 3, 3, 3, 3, 3, 3, 3, 3, 3, 3, 3, 3, 3, 3, 3, 3, 3, 3, 3, 3, 3, 3, 3, 3, 0, 0, 0, 0, 3, 3, 3, 3, 3, 3, 3, 0, 3, 0, 0, 0, 3, 0, 3, 0, 0, 0, 3, 3, 3, 3, 3, 3, 3, 3, 3, 3, 3, 3, 1, 2, 1, 1, 1, 1, 1, 1, 1, 1, 1, 1, 1, 1, 2, 1, 1, 1, 1, 1, 2, 1, 1, 1, 1, 1, 2, 1, 1, 1, 1, 1, 2, 1, 1, 1, 1, 1, 1, 1, 1, 1, 1, 1, 1, 2, 1, 1, 1, 1, 1, 1, 2, 1, 1, 1, 1, 2, 1, 1, 1, 1, 1, 1, 1, 1, 1, 1, 1, 1, 1, 2, 1, 1, 1, 1, 2, 1, 1, 1, 1, 1, 1, 2, 1, 1, 1, 1, 2, 1, 1, 1, 1, 1, 1, 1, 1, 1, 1, 1, 1, 1, 1, 1, 1, 1, 1, 1, 3, 3, 3, 3, 3, 3, 0, 0, 0, 0, 0, 0, 0, 0, 0, 0, 0, 0, 3, 3, 3, 3, 3, 3, 3])
me_cube.materials.append(mat_material)
me_cube.materials.append(mat_material_001)
me_cube.materials.append(mat_material_002)
me_cube.materials.append(mat_material_003)
me_cube.use_remesh_preserve_volume = False
me_cube.use_remesh_preserve_attributes = False
me_cube.use_mirror_vertex_groups = False
me_cube.update()
arm_armature = bpy.data.armatures.new('Armature')  # bones are not reproduced

# ---- objects
ob_armature = bpy.data.objects.new('Armature', arm_armature)
ob_cube = bpy.data.objects.new('Cube', me_cube)
ob_lamp = bpy.data.objects.new('Lamp', light_lamp)
ob_camera = bpy.data.objects.new('Camera', cam_camera)

# ---- transforms, parenting, visibility, modifiers, constraints
ob_armature.location = (0.0, 0.0, 0.0)
ob_armature.show_in_front = True
ob_armature.lineart.crease_threshold = 0.0
ob_cube.parent = ob_armature
ob_cube.location = (0.0, 0.0, 0.0)
ob_cube.scale = (0.02624, 0.02624, 0.02624)
ob_cube.lock_rotations_4d = False
ob_cube.empty_display_type = 'ARROWS'
ob_cube.lineart.crease_threshold = 0.0
_vg = ob_cube.vertex_groups.new(name='root')
for _i, _w in zip([362, 363, 365, 366, 368, 369, 370, 371, 388, 389, 390, 398, 399, 400, 401, 402, 403, 404, 405, 406, 407, 408, 409, 418, 419, 424, 430, 431, 433, 452, 453, 454, 455, 457, 458, 471, 475, 478, 479, 579, 580, 581, 582, 583, 584, 585, 586], [0.7531, 0.4238, 0.1146, 0.1228, 0.1316, 0.05696, 0.1983, 0.2777, 0.8005, 0.9128, 0.724, 0.05551, 0.0806, 0.7008, 0.8271, 0.06323, 0.6343, 0.06076, 0.7108, 0.05215, 0.1653, 0.3912, 0.06997, 0.1168, 0.1054, 0.1064, 0.07724, 0.07538, 0.0916, 0.7417, 0.7384, 0.7893, 0.7753, 0.7198, 0.7514, 0.1041, 0.06692, 0.7501, 0.8037, 0.2913, 0.6376, 0.2943, 0.2001, 0.8268, 0.1945, 0.7932, 0.2697]): _vg.add([_i], _w, 'REPLACE')
_vg = ob_cube.vertex_groups.new(name='stomach')
for _i, _w in zip([417, 418, 419, 420, 421, 422, 423, 424, 426, 427, 428, 429, 430, 431, 432, 433, 434, 435, 436, 439, 452, 453, 454, 455, 456, 457, 458, 463, 465, 470, 471, 472, 473, 474, 475, 476, 477, 478, 479, 480, 579, 580, 581, 583, 585, 586, 599, 600, 601, 603, 604, 606, 607], [0.04205, 0.7686, 0.7645, 0.4133, 0.457, 0.08253, 0.06835, 0.7472, 0.05739, 0.07547, 0.05325, 0.03068, 0.7836, 0.8136, 0.1976, 0.7391, 0.2397, 0.08982, 0.1472, 0.005667, 0.07446, 0.09748, 0.1168, 0.1606, 0.09991, 0.1075, 0.1058, 0.05187, 0.04611, 0.017, 0.7815, 0.4562, 0.06123, 0.07345, 0.8198, 0.1757, 0.09091, 0.08188, 0.1293, 0.002636, 0.0135, 0.02083, 0.0003372, 0.04258, 0.02791, 0.009584, 0.003606, 0.006601, 0.001992, 0.05523, 0.003263, 0.01413, 0.0468]): _vg.add([_i], _w, 'REPLACE')
_vg = ob_cube.vertex_groups.new(name='chest')
for _i, _w in zip([52, 53, 54, 55, 67, 70, 71, 72, 73, 74, 75, 76, 77, 90, 92, 93, 94, 95, 96, 97, 98, 99, 100, 101, 110, 121, 130, 131, 132, 133, 134, 416, 417, 418, 419, 420, 421, 422, 423, 424, 425, 426, 427, 428, 429, 430, 431, 432, 433, 434, 435, 436, 438, 439, 456, 463, 465, 469, 470, 471, 472, 473, 474, 475, 476, 477, 480, 599, 600, 601, 602, 603, 604, 605, 606, 607], [0.1253, 0.09504, 0.06282, 0.1053, 0.0002132, 0.007963, 0.01381, 0.0355, 0.04631, 0.005234, 0.02328, 0.2212, 0.2189, 0.000677, 0.7575, 0.6486, 0.7247, 0.752, 0.6145, 0.2675, 0.3377, 0.02381, 0.1995, 0.07038, 0.7509, 0.4964, 0.2447, 0.6195, 0.7785, 0.7407, 0.5222, 0.3604, 0.2092, 0.06902, 0.05135, 0.3413, 0.4569, 0.2686, 0.6204, 0.01994, 0.2107, 0.2136, 0.2302, 0.2282, 0.06632, 0.05351, 0.05796, 0.5311, 0.01331, 0.1174, 0.09347, 0.4189, 0.004237, 0.01668, 0.3066, 0.04549, 0.004364, 0.4044, 0.2028, 0.06216, 0.4394, 0.5762, 0.2491, 0.05908, 0.5376, 0.2838, 0.3543, 0.2916, 0.2174, 0.3321, 0.3776, 0.2135, 0.298, 0.3648, 0.2069, 0.2104]): _vg.add([_i], _w, 'REPLACE')
_vg = ob_cube.vertex_groups.new(name='shoulder.l')
for _i, _w in zip([76, 77, 92, 93, 94, 95, 96, 97, 98, 99, 100, 101, 110, 121, 130, 131, 132, 133, 134, 416, 417, 420, 421, 422, 423, 425, 426, 427, 428, 429, 432, 434, 435, 436, 437, 438, 439, 440, 441, 442, 443, 456, 463, 469, 470, 472, 473, 474, 476, 477, 480, 599, 600, 601, 602, 603, 604, 605, 606, 607], [0.004709, 0.002769, 0.08082, 0.2188, 0.08985, 0.1025, 0.3318, 0.6887, 0.6331, 0.9562, 0.773, 0.9177, 0.155, 0.0009247, 0.01427, 0.2919, 0.07982, 0.1802, 0.004174, 0.3647, 0.5829, 0.03937, 0.01581, 0.5075, 0.224, 0.612, 0.608, 0.5025, 0.554, 0.5716, 0.1318, 0.01357, 0.1495, 0.1443, 0.947, 0.9408, 0.1308, 0.9341, 0.831, 0.1249, 0.06835, 0.4404, 0.06839, 0.2846, 0.5527, 0.01478, 0.271, 0.5436, 0.1305, 0.4661, 0.3885, 0.4716, 0.583, 0.4157, 0.3344, 0.6052, 0.4623, 0.3578, 0.5487, 0.5887]): _vg.add([_i], _w, 'REPLACE')
_vg = ob_cube.vertex_groups.new(name='upperArm.L')
for _i, _w in zip([106, 107, 108, 109, 113, 114, 115, 116, 416, 417, 418, 419, 420, 421, 422, 423, 424, 425, 426, 427, 428, 429, 430, 432, 433, 434, 435, 436, 439, 440, 441, 442, 443, 444, 445, 446, 447, 448, 449, 450, 451, 456, 459, 460, 461, 462, 463, 464, 465, 466, 467, 468, 469, 470, 471, 472, 473, 474, 476, 477, 480, 587, 588, 589, 590, 591, 592, 593, 594, 595, 596, 597, 598, 599, 600, 601, 602, 603, 604, 605, 606, 607, 608, 609, 610, 611], [0.9196, 0.9305, 0.969, 0.9787, 0.02997, 0.06823, 0.002619, 0.08091, 0.05575, 0.1155, 0.01184, 0.06037, 0.1872, 0.03066, 0.1139, 0.05414, 0.08907, 0.07527, 0.08927, 0.1709, 0.1532, 0.3149, 0.05005, 0.1145, 0.09889, 0.59, 0.6544, 0.2695, 0.8057, 0.06155, 0.1598, 0.8632, 0.9236, 0.9916, 0.9918, 0.9918, 0.9919, 0.9961, 0.9927, 0.9902, 0.9926, 0.1281, 0.9918, 0.9918, 0.9918, 0.9917, 0.8252, 0.9918, 0.901, 0.9917, 0.9918, 0.9918, 0.03771, 0.1493, 0.02519, 0.06058, 0.0662, 0.105, 0.1341, 0.135, 0.05793, 0.9917, 0.9917, 0.9918, 0.9918, 0.9918, 0.9917, 0.9918, 0.9918, 0.9918, 0.9918, 0.9918, 0.9918, 0.07823, 0.09393, 0.06359, 0.0511, 0.09119, 0.07568, 0.05441, 0.1458, 0.1091, 0.9989, 0.999, 0.9971, 0.995]): _vg.add([_i], _w, 'REPLACE')
_vg = ob_cube.vertex_groups.new(name='lowerArm.l')
for _i, _w in zip([106, 107, 108, 111, 112, 113, 114, 115, 116, 117, 118, 119, 120, 292, 293, 294, 295, 296, 297, 298, 299, 300, 301, 302, 303, 304, 305, 306, 307, 308, 309, 310, 311, 312, 313, 314, 315, 316, 317, 318, 319, 320, 321, 322, 323, 324, 325, 326, 327, 328, 329, 330, 331, 332, 333, 334, 335, 336, 337, 338, 339, 340, 341, 342, 343, 344, 345, 346, 347, 348, 349, 350, 351, 352, 353, 354, 355], [0.08035, 0.06951, 0.01197, 1.0, 1.0, 0.96, 0.9318, 0.9737, 0.9191, 0.9987, 0.9983, 0.9985, 0.9994, 1.0, 1.0, 1.0, 1.0, 1.0, 1.0, 1.0, 1.0, 1.0, 1.0, 1.0, 1.0, 1.0, 1.0, 1.0, 1.0, 1.0, 1.0, 1.0, 1.0, 1.0, 1.0, 1.0, 1.0, 1.0, 1.0, 1.0, 1.0, 1.0, 1.0, 1.0, 1.0, 1.0, 1.0, 1.0, 1.0, 1.0, 1.0, 1.0, 1.0, 1.0, 1.0, 1.0, 1.0, 1.0, 1.0, 1.0, 1.0, 1.0, 1.0, 1.0, 1.0, 1.0, 1.0, 1.0, 1.0, 1.0, 1.0, 1.0, 1.0, 1.0, 1.0, 1.0, 1.0]): _vg.add([_i], _w, 'REPLACE')
_vg = ob_cube.vertex_groups.new(name='neck')
for _i, _w in zip([0, 1, 3, 4, 5, 6, 8, 9, 10, 11, 14, 15, 16, 17, 19, 21, 22, 23, 24, 25, 26, 27, 28, 29, 30, 31, 32, 33, 34, 35, 36, 40, 41, 42, 43, 45, 46, 47, 49, 50, 51, 52, 53, 54, 55, 56, 57, 58, 59, 60, 65, 66, 67, 68, 69, 70, 71, 72, 73, 74, 75, 76, 77, 78, 79, 80, 81, 82, 83, 84, 85, 86, 87, 88, 89, 90, 91, 92, 93, 94, 95, 96, 97, 110, 121, 124, 125, 126, 127, 128, 129, 130, 131, 132, 133, 134, 135, 136, 137, 138, 139, 140, 141, 142, 177, 178, 179, 180, 181, 182, 183, 184, 185, 186, 187, 188, 189, 190, 191, 192, 193, 194, 195, 196, 197, 198, 199, 200, 201, 202, 203, 204, 205, 206, 207, 208, 209, 210, 211, 212, 213, 214, 215, 216, 217, 218, 219, 220, 221, 222, 223, 224, 225, 226, 227, 228, 229, 230, 231, 232, 233, 234, 235, 236, 237, 238, 239, 240, 241, 242, 243, 244, 245, 246, 247, 248, 249, 250, 251, 252, 253, 254, 255, 256, 257, 258, 259, 260, 261, 262, 263, 264, 265, 266, 267, 268, 269, 270, 271, 272, 273, 274, 275, 276, 277, 278, 279, 280, 281, 282, 283, 284, 285, 286, 287, 288, 289, 290, 291, 416, 417, 423, 425, 426, 469, 470, 480, 481, 482, 483, 484, 485, 486, 487, 488, 489, 490, 491, 492, 493, 494, 495, 496, 497, 498, 499, 500, 501, 502, 503, 504, 505, 506, 507, 508, 509, 510, 511, 512, 513, 514, 515, 516, 517, 518, 519, 520, 521, 522, 523, 524, 525, 526, 527, 528, 529, 530, 531, 532, 533, 534, 535, 536, 537, 538, 539, 540, 541, 542, 543, 544, 545, 546, 547, 548, 549, 550, 551, 552, 553, 554, 555, 556, 557, 558, 559, 560, 561, 562, 563, 564, 565, 566, 567, 568, 569, 570, 571, 572, 573, 574, 575, 576, 577, 578, 599, 600, 601, 602, 603, 604, 605, 606, 607], [0.04271, 0.04396, 0.05248, 0.03178, 0.01369, 0.00951, 0.03389, 0.02348, 0.02224, 0.03482, 0.01814, 0.06104, 0.02972, 0.0007698, 0.01983, 0.0968, 0.1137, 0.1443, 0.2123, 0.2222, 0.07062, 0.07107, 0.07461, 0.09782, 0.1506, 0.3056, 0.2986, 0.06237, 0.06499, 0.07306, 0.02036, 0.1495, 0.1938, 0.3075, 0.3133, 0.05471, 0.02784, 0.07617, 0.0825, 0.1567, 0.2815, 0.4618, 0.5296, 0.2758, 0.5553, 0.0321, 0.02082, 0.01824, 0.02165, 0.0586, 0.03422, 0.105, 0.1226, 0.1031, 0.1096, 0.1301, 0.171, 0.2444, 0.2165, 0.1727, 0.2475, 0.6309, 0.6251, 0.07715, 0.07553, 0.07606, 0.07256, 0.08471, 0.08284, 0.1345, 0.05434, 0.0548, 0.06593, 0.09832, 0.1424, 0.1427, 0.0883, 0.1342, 0.1171, 0.1448, 0.1197, 0.03909, 0.02304, 0.07808, 0.4287, 0.04398, 0.04464, 0.0281, 0.321, 0.3195, 0.3239, 0.5591, 0.07583, 0.1177, 0.06568, 0.4134, 0.09419, 0.1183, 0.1378, 0.1418, 0.1868, 0.1966, 0.166, 0.1079, 0.1747, 0.1941, 0.109, 0.1238, 0.1436, 0.1015, 0.2035, 0.3241, 0.3211, 0.3165, 0.06836, 0.06308, 0.06246, 0.06287, 0.07008, 0.06719, 0.06472, 0.06289, 0.06183, 0.06161, 0.06259, 0.07387, 0.0701, 0.06706, 0.06448, 0.06263, 0.06162, 0.0615, 0.06259, 0.07099, 0.06826, 0.06577, 0.06387, 0.06271, 0.06233, 0.06297, 0.07277, 0.07102, 0.06898, 0.06701, 0.0653, 0.06415, 0.06371, 0.07528, 0.0755, 0.07464, 0.07259, 0.0694, 0.06671, 0.06445, 0.07801, 0.08165, 0.08381, 0.08224, 0.07438, 0.06928, 0.06512, 0.07886, 0.08294, 0.08529, 0.08375, 0.07587, 0.07029, 0.06545, 0.07798, 0.08072, 0.08198, 0.08035, 0.07416, 0.06954, 0.06531, 0.07609, 0.07685, 0.07639, 0.07386, 0.07059, 0.06765, 0.0648, 0.07399, 0.07315, 0.07166, 0.0696, 0.06749, 0.06564, 0.0641, 0.06371, 0.07215, 0.07037, 0.06846, 0.06665, 0.06534, 0.06392, 0.06341, 0.07081, 0.06614, 0.06432, 0.0626, 0.06225, 0.06209, 0.06261, 0.06369, 0.06505, 0.06628, 0.06684, 0.06655, 0.06563, 0.0645, 0.06343, 0.1691, 0.1141, 0.1053, 0.1895, 0.1304, 0.1432, 0.2005, 0.1933, 0.03351, 0.01313, 0.07612, 0.001248, 0.2438, 0.05865, 0.1717, 0.06836, 0.06308, 0.06246, 0.06287, 0.07008, 0.06719, 0.06472, 0.06289, 0.06183, 0.06161, 0.06259, 0.07387, 0.0701, 0.06706, 0.06448, 0.06263, 0.06162, 0.0615, 0.06259, 0.07099, 0.06826, 0.06577, 0.06387, 0.06271, 0.06233, 0.06297, 0.07277, 0.07102, 0.06898, 0.06701, 0.0653, 0.06415, 0.06371, 0.07528, 0.0755, 0.07464, 0.07259, 0.0694, 0.06671, 0.06445, 0.07801, 0.08165, 0.08381, 0.08224, 0.07438, 0.06928, 0.06512, 0.07886, 0.08294, 0.08529, 0.08375, 0.07587, 0.07029, 0.06545, 0.07798, 0.08072, 0.08198, 0.08035, 0.07416, 0.06954, 0.06531, 0.07609, 0.07685, 0.07639, 0.07386, 0.07059, 0.06765, 0.0648, 0.07399, 0.07315, 0.07166, 0.0696, 0.06749, 0.06564, 0.0641, 0.06371, 0.07215, 0.07037, 0.06846, 0.06665, 0.06534, 0.06392, 0.06341, 0.07081, 0.06614, 0.06432, 0.0626, 0.06225, 0.06209, 0.06261, 0.06369, 0.06505, 0.06628, 0.06684, 0.06655, 0.06563, 0.0645, 0.06343, 0.1301, 0.07529, 0.1612, 0.2119, 0.008196, 0.1358, 0.1973, 0.06376, 0.02709]): _vg.add([_i], _w, 'REPLACE')
_vg = ob_cube.vertex_groups.new(name='head')
for _i, _w in zip([0, 1, 2, 3, 4, 5, 6, 7, 8, 9, 10, 11, 12, 13, 14, 15, 16, 17, 18, 19, 20, 21, 22, 23, 24, 25, 26, 27, 28, 29, 30, 31, 32, 33, 34, 35, 36, 37, 38, 39, 40, 41, 42, 43, 44, 45, 46, 47, 48, 49, 50, 51, 52, 53, 54, 55, 56, 57, 58, 59, 60, 61, 62, 63, 64, 65, 66, 67, 68, 69, 70, 71, 72, 73, 74, 75, 76, 77, 78, 79, 80, 81, 82, 83, 84, 85, 86, 87, 88, 89, 90, 91, 92, 94, 95, 121, 124, 125, 126, 127, 128, 129, 130, 134, 135, 136, 137, 138, 139, 140, 141, 142, 177, 178, 179, 180, 181, 182, 183, 184, 185, 186, 187, 188, 189, 190, 191, 192, 193, 194, 195, 196, 197, 198, 199, 200, 201, 202, 203, 204, 205, 206, 207, 208, 209, 210, 211, 212, 213, 214, 215, 216, 217, 218, 219, 220, 221, 222, 223, 224, 225, 226, 227, 228, 229, 230, 231, 232, 233, 234, 235, 236, 237, 238, 239, 240, 241, 242, 243, 244, 245, 246, 247, 248, 249, 250, 251, 252, 253, 254, 255, 256, 257, 258, 259, 260, 261, 262, 263, 264, 265, 266, 267, 268, 269, 270, 271, 272, 273, 274, 275, 276, 277, 278, 279, 280, 281, 282, 283, 284, 285, 286, 287, 288, 289, 290, 291, 481, 482, 483, 484, 485, 486, 487, 488, 489, 490, 491, 492, 493, 494, 495, 496, 497, 498, 499, 500, 501, 502, 503, 504, 505, 506, 507, 508, 509, 510, 511, 512, 513, 514, 515, 516, 517, 518, 519, 520, 521, 522, 523, 524, 525, 526, 527, 528, 529, 530, 531, 532, 533, 534, 535, 536, 537, 538, 539, 540, 541, 542, 543, 544, 545, 546, 547, 548, 549, 550, 551, 552, 553, 554, 555, 556, 557, 558, 559, 560, 561, 562, 563, 564, 565, 566, 567, 568, 569, 570, 571, 572, 573, 574, 575, 576, 577, 578], [0.9507, 0.9503, 0.9988, 0.9443, 0.9563, 0.966, 0.9684, 0.9922, 0.9553, 0.9608, 0.9617, 0.9551, 0.9898, 0.9765, 0.964, 0.9352, 0.9571, 0.9727, 0.9762, 0.9632, 0.9764, 0.8991, 0.8814, 0.8497, 0.7802, 0.77, 0.9262, 0.9257, 0.9218, 0.8975, 0.8425, 0.6839, 0.6911, 0.9347, 0.932, 0.922, 0.9612, 0.9804, 0.9872, 0.9901, 0.841, 0.799, 0.6819, 0.6719, 0.9817, 0.9424, 0.955, 0.9133, 0.9975, 0.9138, 0.8237, 0.6936, 0.4052, 0.3668, 0.6546, 0.3323, 0.9513, 0.9575, 0.9585, 0.9562, 0.9305, 0.9843, 0.9892, 0.9747, 0.9891, 0.9505, 0.8753, 0.8506, 0.8772, 0.8683, 0.839, 0.7937, 0.7076, 0.7294, 0.7966, 0.7114, 0.1206, 0.1297, 0.9194, 0.9211, 0.9205, 0.9241, 0.9116, 0.9036, 0.8435, 0.9365, 0.9354, 0.9218, 0.883, 0.8316, 0.8293, 0.896, 0.005019, 0.03132, 0.001697, 0.04886, 0.9506, 0.9503, 0.9587, 0.658, 0.6608, 0.6553, 0.1641, 0.02478, 0.9018, 0.8769, 0.8568, 0.8527, 0.8067, 0.7966, 0.8279, 0.8876, 0.8188, 0.799, 0.8866, 0.8711, 0.8507, 0.8943, 0.7894, 0.6614, 0.6654, 0.6706, 0.9316, 0.9369, 0.9375, 0.9371, 0.9299, 0.9328, 0.9353, 0.9371, 0.9382, 0.9384, 0.9374, 0.9261, 0.9299, 0.9329, 0.9355, 0.9374, 0.9384, 0.9385, 0.9374, 0.929, 0.9317, 0.9342, 0.9361, 0.9373, 0.9377, 0.937, 0.9272, 0.929, 0.931, 0.933, 0.9347, 0.9359, 0.9363, 0.9247, 0.9245, 0.9254, 0.9274, 0.9306, 0.9333, 0.9355, 0.922, 0.9183, 0.9162, 0.9178, 0.9256, 0.9307, 0.9349, 0.9211, 0.9171, 0.9147, 0.9163, 0.9241, 0.9297, 0.9346, 0.922, 0.9193, 0.918, 0.9196, 0.9258, 0.9305, 0.9347, 0.9239, 0.9232, 0.9236, 0.9261, 0.9294, 0.9323, 0.9352, 0.926, 0.9269, 0.9283, 0.9304, 0.9325, 0.9344, 0.9359, 0.9363, 0.9278, 0.9296, 0.9315, 0.9333, 0.9347, 0.9361, 0.9366, 0.9292, 0.9339, 0.9357, 0.9374, 0.9377, 0.9379, 0.9374, 0.9363, 0.935, 0.9337, 0.9332, 0.9335, 0.9344, 0.9355, 0.9366, 0.8246, 0.8812, 0.8904, 0.8038, 0.8644, 0.8512, 0.7926, 0.9316, 0.9369, 0.9375, 0.9371, 0.9299, 0.9328, 0.9353, 0.9371, 0.9382, 0.9384, 0.9374, 0.9261, 0.9299, 0.9329, 0.9355, 0.9374, 0.9384, 0.9385, 0.9374, 0.929, 0.9317, 0.9342, 0.9361, 0.9373, 0.9377, 0.937, 0.9272, 0.929, 0.931, 0.933, 0.9347, 0.9359, 0.9363, 0.9247, 0.9245, 0.9254, 0.9274, 0.9306, 0.9333, 0.9355, 0.922, 0.9183, 0.9162, 0.9178, 0.9256, 0.9307, 0.9349, 0.9211, 0.9171, 0.9147, 0.9163, 0.9241, 0.9297, 0.9346, 0.922, 0.9193, 0.918, 0.9196, 0.9258, 0.9305, 0.9347, 0.9239, 0.9232, 0.9236, 0.9261, 0.9294, 0.9323, 0.9352, 0.926, 0.9269, 0.9283, 0.9304, 0.9325, 0.9344, 0.9359, 0.9363, 0.9278, 0.9296, 0.9315, 0.9333, 0.9347, 0.9361, 0.9366, 0.9292, 0.9339, 0.9357, 0.9374, 0.9377, 0.9379, 0.9374, 0.9363, 0.935, 0.9337, 0.9332, 0.9335, 0.9344, 0.9355, 0.9366]): _vg.add([_i], _w, 'REPLACE')
_vg = ob_cube.vertex_groups.new(name='shoulder.r')
_vg = ob_cube.vertex_groups.new(name='upperArm.R')
_vg = ob_cube.vertex_groups.new(name='lowerArm.r')
_vg = ob_cube.vertex_groups.new(name='pelvis.l')
for _i, _w in zip([362, 363, 364, 365, 366, 367, 368, 369, 370, 371, 386, 388, 390, 399, 400, 402, 403, 404, 405, 406, 407, 408, 409, 452, 453, 454, 455, 457, 458, 478, 479, 579, 580, 581, 582, 583, 584, 585, 586], [0.09821, 0.2364, 0.6578, 0.3317, 0.3796, 0.4924, 0.3247, 0.1162, 0.06638, 0.2798, 0.005328, 0.07172, 0.1011, 0.2351, 0.1201, 0.4502, 0.1508, 0.482, 0.1174, 0.5196, 0.3782, 0.2604, 0.4159, 0.13, 0.1291, 0.04504, 0.0007032, 0.1327, 0.08228, 0.1201, 0.009573, 0.4489, 0.1911, 0.4007, 0.6995, 0.07169, 0.7135, 0.09654, 0.5168]): _vg.add([_i], _w, 'REPLACE')
_vg = ob_cube.vertex_groups.new(name='upperLeg.l')
for _i, _w in zip([362, 363, 364, 365, 366, 367, 368, 369, 370, 371, 372, 373, 374, 375, 376, 377, 379, 381, 382, 383, 384, 385, 386, 387, 388, 389, 390, 391, 392, 393, 394, 395, 396, 397, 398, 399, 400, 401, 402, 403, 404, 405, 406, 407, 408, 409, 454, 458, 580, 581, 583, 584, 585], [0.1476, 0.3377, 0.3073, 0.5262, 0.4943, 0.4981, 0.5424, 0.8262, 0.735, 0.4416, 0.9877, 0.9743, 0.9944, 0.9921, 0.9913, 0.9873, 0.05467, 0.06834, 0.9207, 0.901, 0.9302, 0.9181, 0.965, 0.9757, 0.1272, 0.06698, 0.1743, 0.966, 0.9887, 0.9833, 0.01785, 0.05814, 0.9015, 0.8892, 0.9384, 0.6728, 0.1778, 0.1549, 0.3758, 0.2127, 0.4179, 0.1703, 0.3512, 0.4461, 0.3439, 0.3896, 0.002287, 0.03086, 0.1285, 0.2726, 0.04486, 0.04661, 0.06432]): _vg.add([_i], _w, 'REPLACE')
_vg = ob_cube.vertex_groups.new(name='lowerLeg.l')
for _i, _w in zip([102, 103, 104, 105, 122, 123, 143, 144, 145, 146, 147, 148, 149, 150, 151, 152, 153, 154, 155, 156, 157, 158, 159, 160, 161, 162, 163, 164, 165, 166, 167, 168, 169, 170, 171, 172, 173, 174, 175, 176, 356, 357, 358, 359, 360, 361, 378, 379, 380, 381, 382, 383, 384, 385, 394, 395, 396, 397, 410, 411, 412, 413, 414, 415], [1.0, 1.0, 1.0, 1.0, 1.0, 1.0, 1.0, 1.0, 1.0, 1.0, 1.0, 1.0, 1.0, 1.0, 1.0, 1.0, 1.0, 1.0, 1.0, 1.0, 1.0, 1.0, 1.0, 1.0, 1.0, 1.0, 1.0, 1.0, 1.0, 1.0, 1.0, 1.0, 1.0, 1.0, 1.0, 1.0, 1.0, 1.0, 1.0, 1.0, 1.0, 1.0, 1.0, 1.0, 1.0, 1.0, 0.9768, 0.9453, 0.981, 0.9316, 0.0792, 0.09885, 0.06976, 0.08184, 0.9661, 0.9418, 0.09823, 0.1105, 0.9994, 0.9962, 0.9988, 0.9965, 0.9981, 0.9973]): _vg.add([_i], _w, 'REPLACE')
_vg = ob_cube.vertex_groups.new(name='pelvis.r')
for _i, _w in zip([365, 402, 404, 406, 409, 452, 478, 579, 582, 586], [0.004878, 0.1107, 0.02869, 0.07698, 0.1246, 0.02789, 0.0144, 0.2133, 0.05681, 0.1677]): _vg.add([_i], _w, 'REPLACE')
_vg = ob_cube.vertex_groups.new(name='upperLeg.r')
_vg = ob_cube.vertex_groups.new(name='lowerLeg.r')
_m = ob_cube.modifiers.new('Mirror', 'MIRROR')
_m.use_clip = True
_m = ob_cube.modifiers.new('Armature', 'ARMATURE')
_m.object = ob_armature
_m = ob_cube.modifiers.new('Subsurf', 'SUBSURF')
_m.uv_smooth = 'PRESERVE_CORNERS'
_m.quality = 2
_m.levels = 2
ob_lamp.location = (4.076, -2.066, 3.495)
ob_lamp.rotation_euler = (0.1289, -1.009, 2.149)
ob_lamp.lock_rotations_4d = False
ob_lamp.empty_display_type = 'ARROWS'
ob_lamp.color = (0.0, 0.0, 0.0, 0.0)
ob_lamp.lineart.crease_threshold = 0.0
ob_camera.location = (0.977, -0.989, 1.73)
ob_camera.rotation_euler = (1.365, 0.08575, 0.7103)
ob_camera.lock_rotations_4d = False
ob_camera.empty_display_type = 'ARROWS'
ob_camera.color = (0.0, 0.0, 0.0, 0.0)
ob_camera.display_type = 'WIRE'
ob_camera.lineart.crease_threshold = 0.0

# ---- collection membership
col_collection_1.objects.link(ob_armature)
col_collection_1.objects.link(ob_cube)
col_collection_1.objects.link(ob_lamp)
col_collection_1.objects.link(ob_camera)

# ---- scene / render settings (as saved in the file)
scene.camera = ob_camera
scene.frame_start = 1; scene.frame_end = 250; scene.frame_set(0)
scene.render.engine = 'CYCLES'
scene.render.dither_intensity = 0.0
scene.cycles.use_denoising = False
scene.cycles.samples = 128
scene.cycles.sampling_pattern = 'TABULATED_SOBOL'
scene.cycles.use_adaptive_sampling = False
scene.cycles.use_light_tree = False
scene.cycles.blur_glossy = 0.0
scene.cycles.sample_clamp_indirect = 0.0
scene.view_settings.view_transform = 'Standard'
bpy.context.view_layer.update()
